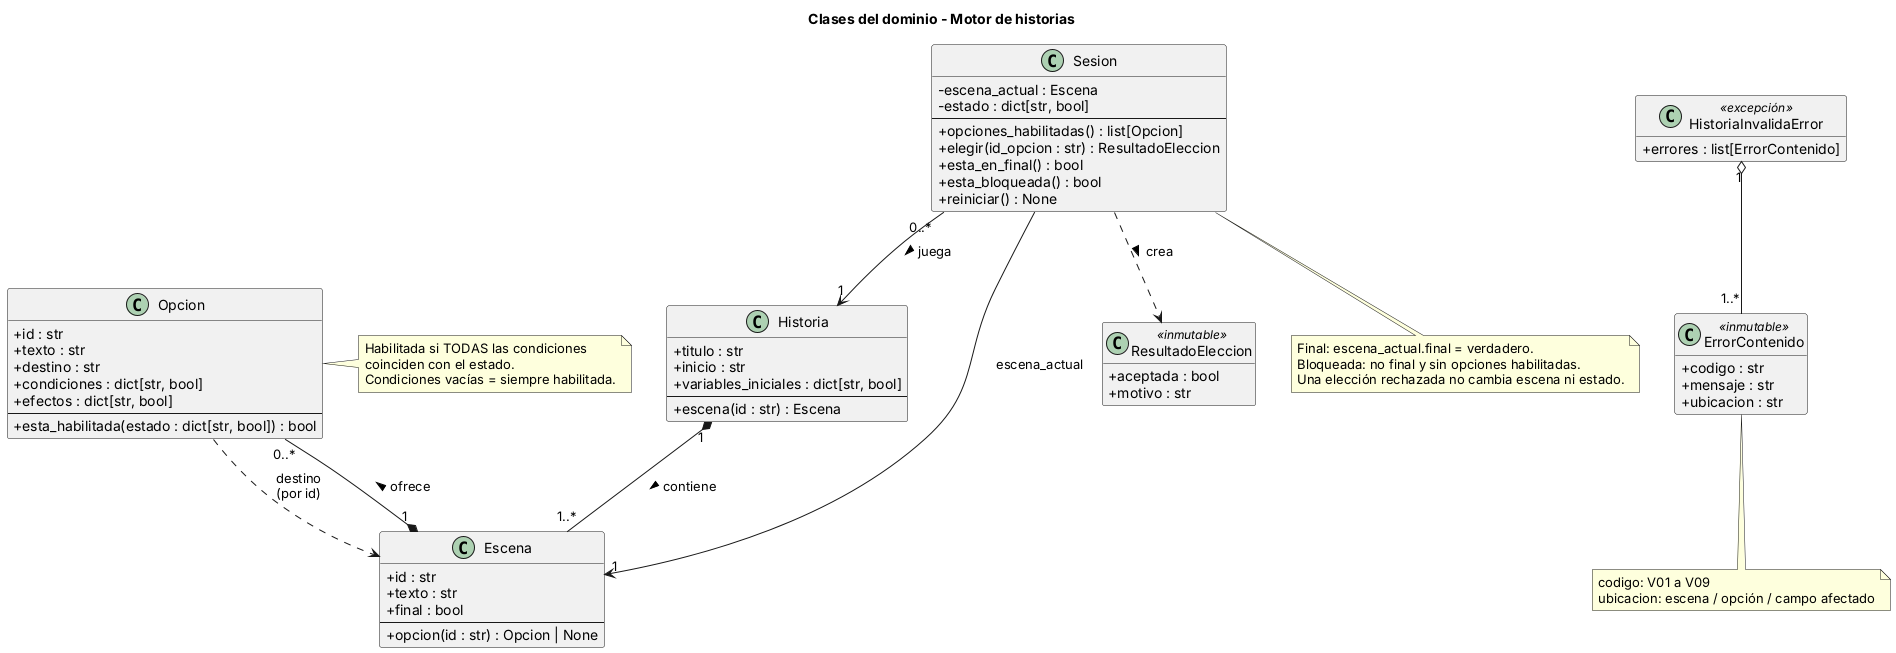

The diagram above was rendered by PlantUML. Its source (embedded in the PNG):
@startuml clases
' Diagrama de clases del dominio (T14)
' Trazabilidad: RF02, RF05, RF06, RF07, RF08, RF10, RF11, RF12, RF13, RF15, RF16
title Clases del dominio - Motor de historias
skinparam classAttributeIconSize 0
skinparam shadowing false
hide empty members

class Historia {
  + titulo : str
  + inicio : str
  + variables_iniciales : dict[str, bool]
  --
  + escena(id : str) : Escena
}

class Escena {
  + id : str
  + texto : str
  + final : bool
  --
  + opcion(id : str) : Opcion | None
}

class Opcion {
  + id : str
  + texto : str
  + destino : str
  + condiciones : dict[str, bool]
  + efectos : dict[str, bool]
  --
  + esta_habilitada(estado : dict[str, bool]) : bool
}

class Sesion {
  - escena_actual : Escena
  - estado : dict[str, bool]
  --
  + opciones_habilitadas() : list[Opcion]
  + elegir(id_opcion : str) : ResultadoEleccion
  + esta_en_final() : bool
  + esta_bloqueada() : bool
  + reiniciar() : None
}

class ResultadoEleccion <<inmutable>> {
  + aceptada : bool
  + motivo : str
}

class ErrorContenido <<inmutable>> {
  + codigo : str
  + mensaje : str
  + ubicacion : str
}

class HistoriaInvalidaError <<excepción>> {
  + errores : list[ErrorContenido]
}

Historia "1" *-- "1..*" Escena : contiene >
Escena "1" *-- "0..*" Opcion : ofrece >
Opcion ..> Escena : destino\n(por id)
Sesion "0..*" --> "1" Historia : juega >
Sesion --> "1" Escena : escena_actual
Sesion ..> ResultadoEleccion : crea >
HistoriaInvalidaError "1" o-- "1..*" ErrorContenido

note right of Opcion
  Habilitada si TODAS las condiciones
  coinciden con el estado.
  Condiciones vacías = siempre habilitada.
end note

note bottom of Sesion
  Final: escena_actual.final = verdadero.
  Bloqueada: no final y sin opciones habilitadas.
  Una elección rechazada no cambia escena ni estado.
end note

note bottom of ErrorContenido
  codigo: V01 a V09
  ubicacion: escena / opción / campo afectado
end note
@enduml